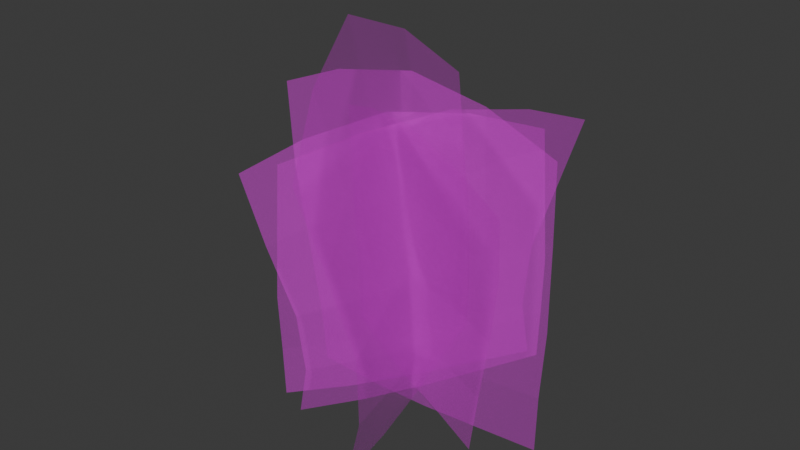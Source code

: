 # Source: Grasss.blend  (saved by Blender 4.4.32; exported with 4.5.12 LTS)
import bpy
from mathutils import Matrix  # noqa: F401  (used for matrix-valued properties, if any)

bpy.ops.wm.read_factory_settings(use_empty=True)
scene = bpy.context.scene
scene.name = 'Scene'

# ---- collections
col_collection_0 = bpy.data.collections.new('Collection 0'); scene.collection.children.link(col_collection_0)

# ---- images (referenced by path relative to the original .blend; pixels are not part of the script)
import os
ASSET_DIR = os.environ.get("B2B_ASSET_DIR", "")  # directory of the original .blend (textures are referenced by path, not embedded)
HERE = os.path.dirname(os.path.abspath(__file__))  # packed textures are extracted next to this script under _unpacked/

def load_image(name, relpath, width, height, colorspace="sRGB"):
    """Load a texture the original file referenced (path relative to the .blend, or extracted next to this script)."""
    p = next((c for c in (os.path.join(HERE, relpath), os.path.join(ASSET_DIR, relpath)) if relpath and os.path.exists(c)), "")
    if p:
        img = bpy.data.images.load(p, check_existing=True)
        img.name = name
    else:  # same state as the original file: an image datablock whose file is absent (Cycles renders it pink)
        img = bpy.data.images.new(name, width, height)
        img.source = "FILE"
        img.filepath = "//" + (relpath or name)
    img.colorspace_settings.name = colorspace
    return img
img_pngtree_green_grass_bush_png_image_6006215_3520262990_png = load_image('pngtree-green-grass-bush-png-image_6006215-3520262990.png', 'pngtree-green-grass-bush-png-image_6006215-3520262990.png', 1024, 1024, 'sRGB')
img_pngtree_green_grass_bush_png_image_6006215_3520262990_png_001 = load_image('pngtree-green-grass-bush-png-image_6006215-3520262990.png.001', 'pngtree-green-grass-bush-png-image_6006215-3520262990.png', 1024, 1024, 'Non-Color')

# ---- materials (node trees are filled in below, after node groups)
mat_pngtree_green_grass_bush_png_image_6006215_3520262990 = bpy.data.materials.new('pngtree-green-grass-bush-png-image_6006215-3520262990')
mat_pngtree_green_grass_bush_png_image_6006215_3520262990.use_transparency_overlap = False
mat_pngtree_green_grass_bush_png_image_6006215_3520262990.show_transparent_back = False
mat_pngtree_green_grass_bush_png_image_6006215_3520262990.roughness = 0.5

# ---- material node trees
mat_pngtree_green_grass_bush_png_image_6006215_3520262990.use_nodes = True; mat_pngtree_green_grass_bush_png_image_6006215_3520262990.node_tree.nodes.clear()
_N = mat_pngtree_green_grass_bush_png_image_6006215_3520262990.node_tree.nodes; _L = mat_pngtree_green_grass_bush_png_image_6006215_3520262990.node_tree.links
n0 = _N.new('ShaderNodeBsdfPrincipled'); n0.name = 'Principled BSDF'; n0.location = (10, 300)
n1 = _N.new('ShaderNodeOutputMaterial'); n1.name = 'Material Output'; n1.location = (300, 300)
n2 = _N.new('ShaderNodeNormalMap'); n2.name = 'Normal Map'; n2.location = (-300, -300)
n2.label = 'Normal/Map'
n2.inputs[0].default_value = 0.0
n3 = _N.new('ShaderNodeTexImage'); n3.name = 'Image Texture'; n3.location = (-300, 600)
n3.image = img_pngtree_green_grass_bush_png_image_6006215_3520262990_png
n3.extension = 'EXTEND'
n4 = _N.new('ShaderNodeTexCoord'); n4.name = 'Texture Coordinate'; n4.location = (-1500, 300)
n4.label = 'Texture Coords'
n5 = _N.new('ShaderNodeMapping'); n5.name = 'Mapping'; n5.location = (-600, 600)
n5.vector_type = 'TEXTURE'
n6 = _N.new('ShaderNodeTexImage'); n6.name = 'Image Texture.001'; n6.location = (-300, 0)
n6.image = img_pngtree_green_grass_bush_png_image_6006215_3520262990_png_001
n6.extension = 'EXTEND'
n7 = _N.new('ShaderNodeMapping'); n7.name = 'Mapping.001'; n7.location = (-600, 0)
n7.vector_type = 'TEXTURE'
_L.new(n0.outputs[0], n1.inputs[0])
_L.new(n2.outputs[0], n0.inputs[5])
_L.new(n3.outputs[0], n0.inputs[0])
_L.new(n5.outputs[0], n3.inputs[0])
_L.new(n4.outputs[2], n5.inputs[0])
_L.new(n6.outputs[0], n0.inputs[4])
_L.new(n7.outputs[0], n6.inputs[0])
_L.new(n4.outputs[2], n7.inputs[0])
n1.is_active_output = True

# ---- world
world_world = bpy.data.worlds.new('World'); scene.world = world_world
world_world.use_nodes = True; world_world.node_tree.nodes.clear()
_N = world_world.node_tree.nodes; _L = world_world.node_tree.links
n0 = _N.new('ShaderNodeOutputWorld'); n0.name = 'World Output'; n0.location = (300, 300)
n1 = _N.new('ShaderNodeBackground'); n1.name = 'Background'; n1.location = (10, 300)
n1.inputs[0].default_value = (0.05088, 0.05088, 0.05088, 1.0)
_L.new(n1.outputs[0], n0.inputs[0])
n0.is_active_output = True
world_world.color = (0.05088, 0.05088, 0.05088)
world_world.sun_shadow_jitter_overblur = 0.0

# ---- meshes
me_pngtree_green_grass_bush_png_image_6006215_3520262990_001 = bpy.data.meshes.new('pngtree-green-grass-bush-png-image_6006215-3520262990.001')
me_pngtree_green_grass_bush_png_image_6006215_3520262990_001.from_pydata([(-0.4792, -0.5158, 0.04765), (0.5027, -0.5176, 0.006872), (-0.645, 0.6334, 0.04028), (0.4947, 0.6049, -0.02921), (-0.4919, -0.000179, 0.1037), (0.01356, -0.5406, 0.02697), (0.5178, -0.01814, -0.001936), (-0.1094, 0.7722, -0.03519), (0.009963, 0.01259, 0.0359), (-0.4618, -0.285, 0.08502), (0.256, -0.5343, 0.0118), (0.5071, 0.2972, -0.01763), (-0.4132, 0.7222, 0.005132), (-0.5782, 0.3275, 0.08249), (-0.2299, -0.5326, 0.04313), (0.5077, -0.2866, 0.009266), (0.202, 0.7146, -0.04295), (-0.06717, 0.4167, 0.002496), (0.03504, -0.3053, 0.04274), (-0.2459, 0.01154, 0.07989), (0.2672, -0.001735, 0.004446), (0.2709, -0.3006, 0.01709), (-0.2097, -0.2993, 0.07325), (-0.3452, 0.3872, 0.04931), (0.2253, 0.3733, -0.02177)], [], [(24, 11, 3, 16), (23, 17, 7, 12), (22, 18, 8, 19), (21, 15, 6, 20), (18, 21, 20, 8), (5, 10, 21, 18), (10, 1, 15, 21), (9, 22, 19, 4), (0, 14, 22, 9), (14, 5, 18, 22), (13, 23, 12, 2), (4, 19, 23, 13), (19, 8, 17, 23), (17, 24, 16, 7), (8, 20, 24, 17), (20, 6, 11, 24)])
_uv = me_pngtree_green_grass_bush_png_image_6006215_3520262990_001.uv_layers.new(name='UVMap')
_uv.uv.foreach_set('vector', [0.75, 0.75, 1.0, 0.75, 1.0, 1.0, 0.75, 1.0, 0.25, 0.75, 0.5, 0.75, 0.5, 1.0, 0.25, 1.0, 0.25, 0.25, 0.5, 0.25, 0.5, 0.5, 0.25, 0.5, 0.75, 0.25, 1.0, 0.25, 1.0, 0.5, 0.75, 0.5, 0.5, 0.25, 0.75, 0.25, 0.75, 0.5, 0.5, 0.5, 0.5, 0.0, 0.75, 0.0, 0.75, 0.25, 0.5, 0.25, 0.75, 0.0, 1.0, 0.0, 1.0, 0.25, 0.75, 0.25, 0.0, 0.25, 0.25, 0.25, 0.25, 0.5, 0.0, 0.5, 0.0, 0.0, 0.25, 0.0, 0.25, 0.25, 0.0, 0.25, 0.25, 0.0, 0.5, 0.0, 0.5, 0.25, 0.25, 0.25, 0.0, 0.75, 0.25, 0.75, 0.25, 1.0, 0.0, 1.0, 0.0, 0.5, 0.25, 0.5, 0.25, 0.75, 0.0, 0.75, 0.25, 0.5, 0.5, 0.5, 0.5, 0.75, 0.25, 0.75, 0.5, 0.75, 0.75, 0.75, 0.75, 1.0, 0.5, 1.0, 0.5, 0.5, 0.75, 0.5, 0.75, 0.75, 0.5, 0.75, 0.75, 0.5, 1.0, 0.5, 1.0, 0.75, 0.75, 0.75])
me_pngtree_green_grass_bush_png_image_6006215_3520262990_001.materials.append(mat_pngtree_green_grass_bush_png_image_6006215_3520262990)
me_pngtree_green_grass_bush_png_image_6006215_3520262990_001.update()
me_pngtree_green_grass_bush_png_image_6006215_3520262990_001.normals_split_custom_set([tuple(v) for v in zip(*[iter([-0.01504, 0.04958, 0.9987, -0.01504, 0.04958, 0.9987, -0.01504, 0.04958, 0.9987, -0.01504, 0.04958, 0.9987, 0.1284, 0.137, 0.9822, 0.1284, 0.137, 0.9822, 0.1284, 0.137, 0.9822, 0.1284, 0.137, 0.9822, 0.1473, 0.01469, 0.989, 0.1473, 0.01469, 0.989, 0.1473, 0.01469, 0.989, 0.1473, 0.01469, 0.989, 0.0293, 0.04164, 0.9987, 0.0293, 0.04164, 0.9987, 0.0293, 0.04164, 0.9987, 0.0293, 0.04164, 0.9987, 0.1157, 0.03675, 0.9926, 0.1157, 0.03675, 0.9926, 0.1157, 0.03675, 0.9926, 0.1157, 0.03675, 0.9926, 0.0861, -0.05137, 0.995, 0.0861, -0.05137, 0.995, 0.0861, -0.05137, 0.995, 0.0861, -0.05137, 0.995, 0.02747, -0.01771, 0.9995, 0.02747, -0.01771, 0.9995, 0.02747, -0.01771, 0.9995, 0.02747, -0.01771, 0.9995, 0.0711, -0.03452, 0.9969, 0.0711, -0.03452, 0.9969, 0.0711, -0.03452, 0.9969, 0.0711, -0.03452, 0.9969, 0.02308, -0.1457, 0.9891, 0.02308, -0.1457, 0.9891, 0.02308, -0.1457, 0.9891, 0.02308, -0.1457, 0.9891, 0.09168, -0.1051, 0.9902, 0.09168, -0.1051, 0.9902, 0.09168, -0.1051, 0.9902, 0.09168, -0.1051, 0.9902, 0.09577, 0.1528, 0.9836, 0.09577, 0.1528, 0.9836, 0.09577, 0.1528, 0.9836, 0.09577, 0.1528, 0.9836, 0.1029, 0.1001, 0.9896, 0.1029, 0.1001, 0.9896, 0.1029, 0.1001, 0.9896, 0.1029, 0.1001, 0.9896, 0.1601, 0.1166, 0.9802, 0.1601, 0.1166, 0.9802, 0.1601, 0.1166, 0.9802, 0.1601, 0.1166, 0.9802, 0.06779, 0.09031, 0.9936, 0.06779, 0.09031, 0.9936, 0.06779, 0.09031, 0.9936, 0.06779, 0.09031, 0.9936, 0.11, 0.09254, 0.9896, 0.11, 0.09254, 0.9896, 0.11, 0.09254, 0.9896, 0.11, 0.09254, 0.9896, 0.01493, 0.06173, 0.998, 0.01493, 0.06173, 0.998, 0.01493, 0.06173, 0.998, 0.01493, 0.06173, 0.998])] * 3)])
me_pngtree_green_grass_bush_png_image_6006215_3520262990_002 = bpy.data.meshes.new('pngtree-green-grass-bush-png-image_6006215-3520262990.002')
me_pngtree_green_grass_bush_png_image_6006215_3520262990_002.from_pydata([(-0.4792, -0.5158, 0.04765), (0.5027, -0.5176, 0.006872), (-0.645, 0.6334, 0.04028), (0.4947, 0.6049, -0.02921), (-0.4919, -0.000179, 0.1037), (0.01356, -0.5406, 0.02697), (0.5178, -0.01814, -0.001936), (-0.1094, 0.7722, -0.03519), (0.009963, 0.01259, 0.0359), (-0.4618, -0.285, 0.08502), (0.256, -0.5343, 0.0118), (0.5071, 0.2972, -0.01763), (-0.4132, 0.7222, 0.005132), (-0.5782, 0.3275, 0.08249), (-0.2299, -0.5326, 0.04313), (0.5077, -0.2866, 0.009266), (0.202, 0.7146, -0.04295), (-0.06717, 0.4167, 0.002496), (0.03504, -0.3053, 0.04274), (-0.2459, 0.01154, 0.07989), (0.2672, -0.001735, 0.004446), (0.2709, -0.3006, 0.01709), (-0.2097, -0.2993, 0.07325), (-0.3452, 0.3872, 0.04931), (0.2253, 0.3733, -0.02177)], [], [(24, 11, 3, 16), (23, 17, 7, 12), (22, 18, 8, 19), (21, 15, 6, 20), (18, 21, 20, 8), (5, 10, 21, 18), (10, 1, 15, 21), (9, 22, 19, 4), (0, 14, 22, 9), (14, 5, 18, 22), (13, 23, 12, 2), (4, 19, 23, 13), (19, 8, 17, 23), (17, 24, 16, 7), (8, 20, 24, 17), (20, 6, 11, 24)])
_uv = me_pngtree_green_grass_bush_png_image_6006215_3520262990_002.uv_layers.new(name='UVMap')
_uv.uv.foreach_set('vector', [0.75, 0.75, 1.0, 0.75, 1.0, 1.0, 0.75, 1.0, 0.25, 0.75, 0.5, 0.75, 0.5, 1.0, 0.25, 1.0, 0.25, 0.25, 0.5, 0.25, 0.5, 0.5, 0.25, 0.5, 0.75, 0.25, 1.0, 0.25, 1.0, 0.5, 0.75, 0.5, 0.5, 0.25, 0.75, 0.25, 0.75, 0.5, 0.5, 0.5, 0.5, 0.0, 0.75, 0.0, 0.75, 0.25, 0.5, 0.25, 0.75, 0.0, 1.0, 0.0, 1.0, 0.25, 0.75, 0.25, 0.0, 0.25, 0.25, 0.25, 0.25, 0.5, 0.0, 0.5, 0.0, 0.0, 0.25, 0.0, 0.25, 0.25, 0.0, 0.25, 0.25, 0.0, 0.5, 0.0, 0.5, 0.25, 0.25, 0.25, 0.0, 0.75, 0.25, 0.75, 0.25, 1.0, 0.0, 1.0, 0.0, 0.5, 0.25, 0.5, 0.25, 0.75, 0.0, 0.75, 0.25, 0.5, 0.5, 0.5, 0.5, 0.75, 0.25, 0.75, 0.5, 0.75, 0.75, 0.75, 0.75, 1.0, 0.5, 1.0, 0.5, 0.5, 0.75, 0.5, 0.75, 0.75, 0.5, 0.75, 0.75, 0.5, 1.0, 0.5, 1.0, 0.75, 0.75, 0.75])
me_pngtree_green_grass_bush_png_image_6006215_3520262990_002.materials.append(mat_pngtree_green_grass_bush_png_image_6006215_3520262990)
me_pngtree_green_grass_bush_png_image_6006215_3520262990_002.update()
me_pngtree_green_grass_bush_png_image_6006215_3520262990_002.normals_split_custom_set([tuple(v) for v in zip(*[iter([-0.01504, 0.04958, 0.9987, -0.01504, 0.04958, 0.9987, -0.01504, 0.04958, 0.9987, -0.01504, 0.04958, 0.9987, 0.1284, 0.137, 0.9822, 0.1284, 0.137, 0.9822, 0.1284, 0.137, 0.9822, 0.1284, 0.137, 0.9822, 0.1473, 0.01469, 0.989, 0.1473, 0.01469, 0.989, 0.1473, 0.01469, 0.989, 0.1473, 0.01469, 0.989, 0.0293, 0.04164, 0.9987, 0.0293, 0.04164, 0.9987, 0.0293, 0.04164, 0.9987, 0.0293, 0.04164, 0.9987, 0.1157, 0.03675, 0.9926, 0.1157, 0.03675, 0.9926, 0.1157, 0.03675, 0.9926, 0.1157, 0.03675, 0.9926, 0.0861, -0.05137, 0.995, 0.0861, -0.05137, 0.995, 0.0861, -0.05137, 0.995, 0.0861, -0.05137, 0.995, 0.02747, -0.01771, 0.9995, 0.02747, -0.01771, 0.9995, 0.02747, -0.01771, 0.9995, 0.02747, -0.01771, 0.9995, 0.0711, -0.03452, 0.9969, 0.0711, -0.03452, 0.9969, 0.0711, -0.03452, 0.9969, 0.0711, -0.03452, 0.9969, 0.02308, -0.1457, 0.9891, 0.02308, -0.1457, 0.9891, 0.02308, -0.1457, 0.9891, 0.02308, -0.1457, 0.9891, 0.09168, -0.1051, 0.9902, 0.09168, -0.1051, 0.9902, 0.09168, -0.1051, 0.9902, 0.09168, -0.1051, 0.9902, 0.09577, 0.1528, 0.9836, 0.09577, 0.1528, 0.9836, 0.09577, 0.1528, 0.9836, 0.09577, 0.1528, 0.9836, 0.1029, 0.1001, 0.9896, 0.1029, 0.1001, 0.9896, 0.1029, 0.1001, 0.9896, 0.1029, 0.1001, 0.9896, 0.1601, 0.1166, 0.9802, 0.1601, 0.1166, 0.9802, 0.1601, 0.1166, 0.9802, 0.1601, 0.1166, 0.9802, 0.06779, 0.09031, 0.9936, 0.06779, 0.09031, 0.9936, 0.06779, 0.09031, 0.9936, 0.06779, 0.09031, 0.9936, 0.11, 0.09254, 0.9896, 0.11, 0.09254, 0.9896, 0.11, 0.09254, 0.9896, 0.11, 0.09254, 0.9896, 0.01493, 0.06173, 0.998, 0.01493, 0.06173, 0.998, 0.01493, 0.06173, 0.998, 0.01493, 0.06173, 0.998])] * 3)])
me_pngtree_green_grass_bush_png_image_6006215_3520262990_003 = bpy.data.meshes.new('pngtree-green-grass-bush-png-image_6006215-3520262990.003')
me_pngtree_green_grass_bush_png_image_6006215_3520262990_003.from_pydata([(-0.4792, -0.5158, 0.04765), (0.5027, -0.5176, 0.006872), (-0.645, 0.6334, 0.04028), (0.4947, 0.6049, -0.02921), (-0.4919, -0.000179, 0.1037), (0.01356, -0.5406, 0.02697), (0.5178, -0.01814, -0.001936), (-0.1094, 0.7722, -0.03519), (0.009963, 0.01259, 0.0359), (-0.4618, -0.285, 0.08502), (0.256, -0.5343, 0.0118), (0.5071, 0.2972, -0.01763), (-0.4132, 0.7222, 0.005132), (-0.5782, 0.3275, 0.08249), (-0.2299, -0.5326, 0.04313), (0.5077, -0.2866, 0.009266), (0.202, 0.7146, -0.04295), (-0.06717, 0.4167, 0.002496), (0.03504, -0.3053, 0.04274), (-0.2459, 0.01154, 0.07989), (0.2672, -0.001735, 0.004446), (0.2709, -0.3006, 0.01709), (-0.2097, -0.2993, 0.07325), (-0.3452, 0.3872, 0.04931), (0.2253, 0.3733, -0.02177)], [], [(24, 11, 3, 16), (23, 17, 7, 12), (22, 18, 8, 19), (21, 15, 6, 20), (18, 21, 20, 8), (5, 10, 21, 18), (10, 1, 15, 21), (9, 22, 19, 4), (0, 14, 22, 9), (14, 5, 18, 22), (13, 23, 12, 2), (4, 19, 23, 13), (19, 8, 17, 23), (17, 24, 16, 7), (8, 20, 24, 17), (20, 6, 11, 24)])
_uv = me_pngtree_green_grass_bush_png_image_6006215_3520262990_003.uv_layers.new(name='UVMap')
_uv.uv.foreach_set('vector', [0.75, 0.75, 1.0, 0.75, 1.0, 1.0, 0.75, 1.0, 0.25, 0.75, 0.5, 0.75, 0.5, 1.0, 0.25, 1.0, 0.25, 0.25, 0.5, 0.25, 0.5, 0.5, 0.25, 0.5, 0.75, 0.25, 1.0, 0.25, 1.0, 0.5, 0.75, 0.5, 0.5, 0.25, 0.75, 0.25, 0.75, 0.5, 0.5, 0.5, 0.5, 0.0, 0.75, 0.0, 0.75, 0.25, 0.5, 0.25, 0.75, 0.0, 1.0, 0.0, 1.0, 0.25, 0.75, 0.25, 0.0, 0.25, 0.25, 0.25, 0.25, 0.5, 0.0, 0.5, 0.0, 0.0, 0.25, 0.0, 0.25, 0.25, 0.0, 0.25, 0.25, 0.0, 0.5, 0.0, 0.5, 0.25, 0.25, 0.25, 0.0, 0.75, 0.25, 0.75, 0.25, 1.0, 0.0, 1.0, 0.0, 0.5, 0.25, 0.5, 0.25, 0.75, 0.0, 0.75, 0.25, 0.5, 0.5, 0.5, 0.5, 0.75, 0.25, 0.75, 0.5, 0.75, 0.75, 0.75, 0.75, 1.0, 0.5, 1.0, 0.5, 0.5, 0.75, 0.5, 0.75, 0.75, 0.5, 0.75, 0.75, 0.5, 1.0, 0.5, 1.0, 0.75, 0.75, 0.75])
me_pngtree_green_grass_bush_png_image_6006215_3520262990_003.materials.append(mat_pngtree_green_grass_bush_png_image_6006215_3520262990)
me_pngtree_green_grass_bush_png_image_6006215_3520262990_003.update()
me_pngtree_green_grass_bush_png_image_6006215_3520262990_003.normals_split_custom_set([tuple(v) for v in zip(*[iter([-0.01504, 0.04958, 0.9987, -0.01504, 0.04958, 0.9987, -0.01504, 0.04958, 0.9987, -0.01504, 0.04958, 0.9987, 0.1284, 0.137, 0.9822, 0.1284, 0.137, 0.9822, 0.1284, 0.137, 0.9822, 0.1284, 0.137, 0.9822, 0.1473, 0.01469, 0.989, 0.1473, 0.01469, 0.989, 0.1473, 0.01469, 0.989, 0.1473, 0.01469, 0.989, 0.0293, 0.04164, 0.9987, 0.0293, 0.04164, 0.9987, 0.0293, 0.04164, 0.9987, 0.0293, 0.04164, 0.9987, 0.1157, 0.03675, 0.9926, 0.1157, 0.03675, 0.9926, 0.1157, 0.03675, 0.9926, 0.1157, 0.03675, 0.9926, 0.0861, -0.05137, 0.995, 0.0861, -0.05137, 0.995, 0.0861, -0.05137, 0.995, 0.0861, -0.05137, 0.995, 0.02747, -0.01771, 0.9995, 0.02747, -0.01771, 0.9995, 0.02747, -0.01771, 0.9995, 0.02747, -0.01771, 0.9995, 0.0711, -0.03452, 0.9969, 0.0711, -0.03452, 0.9969, 0.0711, -0.03452, 0.9969, 0.0711, -0.03452, 0.9969, 0.02308, -0.1457, 0.9891, 0.02308, -0.1457, 0.9891, 0.02308, -0.1457, 0.9891, 0.02308, -0.1457, 0.9891, 0.09168, -0.1051, 0.9902, 0.09168, -0.1051, 0.9902, 0.09168, -0.1051, 0.9902, 0.09168, -0.1051, 0.9902, 0.09577, 0.1528, 0.9836, 0.09577, 0.1528, 0.9836, 0.09577, 0.1528, 0.9836, 0.09577, 0.1528, 0.9836, 0.1029, 0.1001, 0.9896, 0.1029, 0.1001, 0.9896, 0.1029, 0.1001, 0.9896, 0.1029, 0.1001, 0.9896, 0.1601, 0.1166, 0.9802, 0.1601, 0.1166, 0.9802, 0.1601, 0.1166, 0.9802, 0.1601, 0.1166, 0.9802, 0.06779, 0.09031, 0.9936, 0.06779, 0.09031, 0.9936, 0.06779, 0.09031, 0.9936, 0.06779, 0.09031, 0.9936, 0.11, 0.09254, 0.9896, 0.11, 0.09254, 0.9896, 0.11, 0.09254, 0.9896, 0.11, 0.09254, 0.9896, 0.01493, 0.06173, 0.998, 0.01493, 0.06173, 0.998, 0.01493, 0.06173, 0.998, 0.01493, 0.06173, 0.998])] * 3)])
me_pngtree_green_grass_bush_png_image_6006215_3520262990_004 = bpy.data.meshes.new('pngtree-green-grass-bush-png-image_6006215-3520262990.004')
me_pngtree_green_grass_bush_png_image_6006215_3520262990_004.from_pydata([(-0.4792, -0.5158, 0.04765), (0.5027, -0.5176, 0.006872), (-0.645, 0.6334, 0.04028), (0.4947, 0.6049, -0.02921), (-0.4919, -0.000179, 0.1037), (0.01356, -0.5406, 0.02697), (0.5178, -0.01814, -0.001936), (-0.1094, 0.7722, -0.03519), (0.009963, 0.01259, 0.0359), (-0.4618, -0.285, 0.08502), (0.256, -0.5343, 0.0118), (0.5071, 0.2972, -0.01763), (-0.4132, 0.7222, 0.005132), (-0.5782, 0.3275, 0.08249), (-0.2299, -0.5326, 0.04313), (0.5077, -0.2866, 0.009266), (0.202, 0.7146, -0.04295), (-0.06717, 0.4167, 0.002496), (0.03504, -0.3053, 0.04274), (-0.2459, 0.01154, 0.07989), (0.2672, -0.001735, 0.004446), (0.2709, -0.3006, 0.01709), (-0.2097, -0.2993, 0.07325), (-0.3452, 0.3872, 0.04931), (0.2253, 0.3733, -0.02177)], [], [(24, 11, 3, 16), (23, 17, 7, 12), (22, 18, 8, 19), (21, 15, 6, 20), (18, 21, 20, 8), (5, 10, 21, 18), (10, 1, 15, 21), (9, 22, 19, 4), (0, 14, 22, 9), (14, 5, 18, 22), (13, 23, 12, 2), (4, 19, 23, 13), (19, 8, 17, 23), (17, 24, 16, 7), (8, 20, 24, 17), (20, 6, 11, 24)])
_uv = me_pngtree_green_grass_bush_png_image_6006215_3520262990_004.uv_layers.new(name='UVMap')
_uv.uv.foreach_set('vector', [0.75, 0.75, 1.0, 0.75, 1.0, 1.0, 0.75, 1.0, 0.25, 0.75, 0.5, 0.75, 0.5, 1.0, 0.25, 1.0, 0.25, 0.25, 0.5, 0.25, 0.5, 0.5, 0.25, 0.5, 0.75, 0.25, 1.0, 0.25, 1.0, 0.5, 0.75, 0.5, 0.5, 0.25, 0.75, 0.25, 0.75, 0.5, 0.5, 0.5, 0.5, 0.0, 0.75, 0.0, 0.75, 0.25, 0.5, 0.25, 0.75, 0.0, 1.0, 0.0, 1.0, 0.25, 0.75, 0.25, 0.0, 0.25, 0.25, 0.25, 0.25, 0.5, 0.0, 0.5, 0.0, 0.0, 0.25, 0.0, 0.25, 0.25, 0.0, 0.25, 0.25, 0.0, 0.5, 0.0, 0.5, 0.25, 0.25, 0.25, 0.0, 0.75, 0.25, 0.75, 0.25, 1.0, 0.0, 1.0, 0.0, 0.5, 0.25, 0.5, 0.25, 0.75, 0.0, 0.75, 0.25, 0.5, 0.5, 0.5, 0.5, 0.75, 0.25, 0.75, 0.5, 0.75, 0.75, 0.75, 0.75, 1.0, 0.5, 1.0, 0.5, 0.5, 0.75, 0.5, 0.75, 0.75, 0.5, 0.75, 0.75, 0.5, 1.0, 0.5, 1.0, 0.75, 0.75, 0.75])
me_pngtree_green_grass_bush_png_image_6006215_3520262990_004.materials.append(mat_pngtree_green_grass_bush_png_image_6006215_3520262990)
me_pngtree_green_grass_bush_png_image_6006215_3520262990_004.update()
me_pngtree_green_grass_bush_png_image_6006215_3520262990_004.normals_split_custom_set([tuple(v) for v in zip(*[iter([-0.01504, 0.04958, 0.9987, -0.01504, 0.04958, 0.9987, -0.01504, 0.04958, 0.9987, -0.01504, 0.04958, 0.9987, 0.1284, 0.137, 0.9822, 0.1284, 0.137, 0.9822, 0.1284, 0.137, 0.9822, 0.1284, 0.137, 0.9822, 0.1473, 0.01469, 0.989, 0.1473, 0.01469, 0.989, 0.1473, 0.01469, 0.989, 0.1473, 0.01469, 0.989, 0.0293, 0.04164, 0.9987, 0.0293, 0.04164, 0.9987, 0.0293, 0.04164, 0.9987, 0.0293, 0.04164, 0.9987, 0.1157, 0.03675, 0.9926, 0.1157, 0.03675, 0.9926, 0.1157, 0.03675, 0.9926, 0.1157, 0.03675, 0.9926, 0.0861, -0.05137, 0.995, 0.0861, -0.05137, 0.995, 0.0861, -0.05137, 0.995, 0.0861, -0.05137, 0.995, 0.02747, -0.01771, 0.9995, 0.02747, -0.01771, 0.9995, 0.02747, -0.01771, 0.9995, 0.02747, -0.01771, 0.9995, 0.0711, -0.03452, 0.9969, 0.0711, -0.03452, 0.9969, 0.0711, -0.03452, 0.9969, 0.0711, -0.03452, 0.9969, 0.02308, -0.1457, 0.9891, 0.02308, -0.1457, 0.9891, 0.02308, -0.1457, 0.9891, 0.02308, -0.1457, 0.9891, 0.09168, -0.1051, 0.9902, 0.09168, -0.1051, 0.9902, 0.09168, -0.1051, 0.9902, 0.09168, -0.1051, 0.9902, 0.09577, 0.1528, 0.9836, 0.09577, 0.1528, 0.9836, 0.09577, 0.1528, 0.9836, 0.09577, 0.1528, 0.9836, 0.1029, 0.1001, 0.9896, 0.1029, 0.1001, 0.9896, 0.1029, 0.1001, 0.9896, 0.1029, 0.1001, 0.9896, 0.1601, 0.1166, 0.9802, 0.1601, 0.1166, 0.9802, 0.1601, 0.1166, 0.9802, 0.1601, 0.1166, 0.9802, 0.06779, 0.09031, 0.9936, 0.06779, 0.09031, 0.9936, 0.06779, 0.09031, 0.9936, 0.06779, 0.09031, 0.9936, 0.11, 0.09254, 0.9896, 0.11, 0.09254, 0.9896, 0.11, 0.09254, 0.9896, 0.11, 0.09254, 0.9896, 0.01493, 0.06173, 0.998, 0.01493, 0.06173, 0.998, 0.01493, 0.06173, 0.998, 0.01493, 0.06173, 0.998])] * 3)])
me_pngtree_green_grass_bush_png_image_6006215_3520262990_005 = bpy.data.meshes.new('pngtree-green-grass-bush-png-image_6006215-3520262990.005')
me_pngtree_green_grass_bush_png_image_6006215_3520262990_005.from_pydata([(-0.4792, -0.5158, 0.04765), (0.5027, -0.5176, 0.006872), (-0.6766, 0.7524, 0.02648), (0.4727, 0.688, -0.03884), (-0.4971, 0.01966, 0.1014), (0.01356, -0.5406, 0.02697), (0.5178, -0.01814, -0.001936), (-0.2036, 1.127, -0.07629), (-0.006587, 0.07489, 0.02867), (-0.4618, -0.285, 0.08502), (0.256, -0.5343, 0.0118), (0.4986, 0.329, -0.02132), (-0.4819, 0.9809, -0.02486), (-0.6011, 0.4137, 0.0725), (-0.2299, -0.5326, 0.04313), (0.5077, -0.2866, 0.009266), (0.1342, 0.9701, -0.07257), (-0.1359, 0.6755, -0.02751), (0.03504, -0.3053, 0.04274), (-0.2612, 0.06921, 0.0732), (0.2609, 0.02212, 0.00168), (0.2709, -0.3006, 0.01709), (-0.2097, -0.2993, 0.07325), (-0.3984, 0.5875, 0.02609), (0.1821, 0.5359, -0.04062)], [], [(24, 11, 3, 16), (23, 17, 7, 12), (22, 18, 8, 19), (21, 15, 6, 20), (18, 21, 20, 8), (5, 10, 21, 18), (10, 1, 15, 21), (9, 22, 19, 4), (0, 14, 22, 9), (14, 5, 18, 22), (13, 23, 12, 2), (4, 19, 23, 13), (19, 8, 17, 23), (17, 24, 16, 7), (8, 20, 24, 17), (20, 6, 11, 24)])
_uv = me_pngtree_green_grass_bush_png_image_6006215_3520262990_005.uv_layers.new(name='UVMap')
_uv.uv.foreach_set('vector', [0.75, 0.75, 1.0, 0.75, 1.0, 1.0, 0.75, 1.0, 0.25, 0.75, 0.5, 0.75, 0.5, 1.0, 0.25, 1.0, 0.25, 0.25, 0.5, 0.25, 0.5, 0.5, 0.25, 0.5, 0.75, 0.25, 1.0, 0.25, 1.0, 0.5, 0.75, 0.5, 0.5, 0.25, 0.75, 0.25, 0.75, 0.5, 0.5, 0.5, 0.5, 0.0, 0.75, 0.0, 0.75, 0.25, 0.5, 0.25, 0.75, 0.0, 1.0, 0.0, 1.0, 0.25, 0.75, 0.25, 0.0, 0.25, 0.25, 0.25, 0.25, 0.5, 0.0, 0.5, 0.0, 0.0, 0.25, 0.0, 0.25, 0.25, 0.0, 0.25, 0.25, 0.0, 0.5, 0.0, 0.5, 0.25, 0.25, 0.25, 0.0, 0.75, 0.25, 0.75, 0.25, 1.0, 0.0, 1.0, 0.0, 0.5, 0.25, 0.5, 0.25, 0.75, 0.0, 0.75, 0.25, 0.5, 0.5, 0.5, 0.5, 0.75, 0.25, 0.75, 0.5, 0.75, 0.75, 0.75, 0.75, 1.0, 0.5, 1.0, 0.5, 0.5, 0.75, 0.5, 0.75, 0.75, 0.5, 0.75, 0.75, 0.5, 1.0, 0.5, 1.0, 0.75, 0.75, 0.75])
me_pngtree_green_grass_bush_png_image_6006215_3520262990_005.materials.append(mat_pngtree_green_grass_bush_png_image_6006215_3520262990)
me_pngtree_green_grass_bush_png_image_6006215_3520262990_005.update()
me_pngtree_green_grass_bush_png_image_6006215_3520262990_005.normals_split_custom_set([tuple(v) for v in zip(*[iter([-0.03688, 0.05878, 0.9976, -0.03688, 0.05878, 0.9976, -0.03688, 0.05878, 0.9976, -0.03688, 0.05878, 0.9976, 0.1305, 0.1393, 0.9816, 0.1305, 0.1393, 0.9816, 0.1305, 0.1393, 0.9816, 0.1305, 0.1393, 0.9816, 0.1485, 0.03711, 0.9882, 0.1485, 0.03711, 0.9882, 0.1485, 0.03711, 0.9882, 0.1485, 0.03711, 0.9882, 0.02552, 0.04494, 0.9987, 0.02552, 0.04494, 0.9987, 0.02552, 0.04494, 0.9987, 0.02552, 0.04494, 0.9987, 0.1086, 0.04961, 0.9928, 0.1086, 0.04961, 0.9928, 0.1086, 0.04961, 0.9928, 0.1086, 0.04961, 0.9928, 0.0861, -0.05137, 0.995, 0.0861, -0.05137, 0.995, 0.0861, -0.05137, 0.995, 0.0861, -0.05137, 0.995, 0.02747, -0.01771, 0.9995, 0.02747, -0.01771, 0.9995, 0.02747, -0.01771, 0.9995, 0.02747, -0.01771, 0.9995, 0.08265, -0.01356, 0.9965, 0.08265, -0.01356, 0.9965, 0.08265, -0.01356, 0.9965, 0.08265, -0.01356, 0.9965, 0.02308, -0.1457, 0.9891, 0.02308, -0.1457, 0.9891, 0.02308, -0.1457, 0.9891, 0.02308, -0.1457, 0.9891, 0.09168, -0.1051, 0.9902, 0.09168, -0.1051, 0.9902, 0.09168, -0.1051, 0.9902, 0.09168, -0.1051, 0.9902, 0.09028, 0.15, 0.9846, 0.09028, 0.15, 0.9846, 0.09028, 0.15, 0.9846, 0.09028, 0.15, 0.9846, 0.1112, 0.1117, 0.9875, 0.1112, 0.1117, 0.9875, 0.1112, 0.1117, 0.9875, 0.1112, 0.1117, 0.9875, 0.1623, 0.129, 0.9783, 0.1623, 0.129, 0.9783, 0.1623, 0.129, 0.9783, 0.1623, 0.129, 0.9783, 0.05859, 0.09823, 0.9934, 0.05859, 0.09823, 0.9934, 0.05859, 0.09823, 0.9934, 0.05859, 0.09823, 0.9934, 0.1028, 0.1066, 0.989, 0.1028, 0.1066, 0.989, 0.1028, 0.1066, 0.989, 0.1028, 0.1066, 0.989, 0.003705, 0.07189, 0.9974, 0.003705, 0.07189, 0.9974, 0.003705, 0.07189, 0.9974, 0.003705, 0.07189, 0.9974])] * 3)])

# ---- objects
ob_pngtree_green_grass_bush_png_image_6006215_3520262990 = bpy.data.objects.new('pngtree-green-grass-bush-png-image_6006215-3520262990', me_pngtree_green_grass_bush_png_image_6006215_3520262990_001)
ob_pngtree_green_grass_bush_png_image_6006215_3520262990_001 = bpy.data.objects.new('pngtree-green-grass-bush-png-image_6006215-3520262990.001', me_pngtree_green_grass_bush_png_image_6006215_3520262990_002)
ob_pngtree_green_grass_bush_png_image_6006215_3520262990_002 = bpy.data.objects.new('pngtree-green-grass-bush-png-image_6006215-3520262990.002', me_pngtree_green_grass_bush_png_image_6006215_3520262990_003)
ob_pngtree_green_grass_bush_png_image_6006215_3520262990_003 = bpy.data.objects.new('pngtree-green-grass-bush-png-image_6006215-3520262990.003', me_pngtree_green_grass_bush_png_image_6006215_3520262990_004)
ob_pngtree_green_grass_bush_png_image_6006215_3520262990_004 = bpy.data.objects.new('pngtree-green-grass-bush-png-image_6006215-3520262990.004', me_pngtree_green_grass_bush_png_image_6006215_3520262990_005)

# ---- transforms, parenting, visibility, modifiers, constraints
ob_pngtree_green_grass_bush_png_image_6006215_3520262990.location = (0.0, 0.0, 0.4611)
ob_pngtree_green_grass_bush_png_image_6006215_3520262990.rotation_euler = (1.571, 2.22e-16, 2.22e-16)
ob_pngtree_green_grass_bush_png_image_6006215_3520262990.color = (0.8, 0.8, 0.8, 1.0)
ob_pngtree_green_grass_bush_png_image_6006215_3520262990_001.location = (-0.07676, -0.03982, 0.4519)
ob_pngtree_green_grass_bush_png_image_6006215_3520262990_001.rotation_euler = (1.571, -6.958e-11, 2.653)
ob_pngtree_green_grass_bush_png_image_6006215_3520262990_001.scale = (1.0, 0.8547, 1.0)
ob_pngtree_green_grass_bush_png_image_6006215_3520262990_001.color = (0.8, 0.8, 0.8, 1.0)
ob_pngtree_green_grass_bush_png_image_6006215_3520262990_002.location = (-0.04358, 0.0, 0.4519)
ob_pngtree_green_grass_bush_png_image_6006215_3520262990_002.rotation_euler = (1.571, 3.664e-08, 1.034)
ob_pngtree_green_grass_bush_png_image_6006215_3520262990_002.scale = (1.0, 0.8547, 1.0)
ob_pngtree_green_grass_bush_png_image_6006215_3520262990_002.color = (0.8, 0.8, 0.8, 1.0)
ob_pngtree_green_grass_bush_png_image_6006215_3520262990_003.location = (-0.06561, 0.01115, 0.4519)
ob_pngtree_green_grass_bush_png_image_6006215_3520262990_003.rotation_euler = (1.571, 7.584e-08, -2.198)
ob_pngtree_green_grass_bush_png_image_6006215_3520262990_003.scale = (1.0, 0.8547, 1.0)
ob_pngtree_green_grass_bush_png_image_6006215_3520262990_003.color = (0.8, 0.8, 0.8, 1.0)
ob_pngtree_green_grass_bush_png_image_6006215_3520262990_004.location = (-0.07676, -0.03982, 0.4382)
ob_pngtree_green_grass_bush_png_image_6006215_3520262990_004.rotation_euler = (1.571, 2.046e-08, 1.777)
ob_pngtree_green_grass_bush_png_image_6006215_3520262990_004.scale = (1.104, 0.9436, 1.104)
ob_pngtree_green_grass_bush_png_image_6006215_3520262990_004.color = (0.8, 0.8, 0.8, 1.0)

# ---- collection membership
scene.collection.objects.link(ob_pngtree_green_grass_bush_png_image_6006215_3520262990)
scene.collection.objects.link(ob_pngtree_green_grass_bush_png_image_6006215_3520262990_001)
scene.collection.objects.link(ob_pngtree_green_grass_bush_png_image_6006215_3520262990_002)
scene.collection.objects.link(ob_pngtree_green_grass_bush_png_image_6006215_3520262990_003)
scene.collection.objects.link(ob_pngtree_green_grass_bush_png_image_6006215_3520262990_004)

# ---- scene / render settings (as saved in the file)
scene.frame_start = 1; scene.frame_end = 250; scene.frame_set(1)
scene.render.engine = 'BLENDER_EEVEE_NEXT'
scene.render.fps = 25
bpy.context.view_layer.update()

# ---- added for rendering (the .blend has no active camera and no usable light): camera, sun
cam_auto = bpy.data.cameras.new('AutoCamera')
cam_auto.lens = 50.0
cam_auto.sensor_width = 36.0
cam_auto.clip_end = 1000.0
ob_auto_camera = bpy.data.objects.new('AutoCamera', cam_auto)
scene.collection.objects.link(ob_auto_camera)
ob_auto_camera.location = (2.17993, -2.77508, 2.49625)
ob_auto_camera.rotation_euler = (1.09748, -7.21219e-08, 0.694738)
scene.camera = ob_auto_camera
light_auto_sun = bpy.data.lights.new('AutoSun', 'SUN')
light_auto_sun.energy = 3.0
light_auto_sun.angle = 0.0523599
ob_auto_sun = bpy.data.objects.new('AutoSun', light_auto_sun)
scene.collection.objects.link(ob_auto_sun)
ob_auto_sun.rotation_euler = (0.872665, 0.174533, 0.523599)
bpy.context.view_layer.update()
